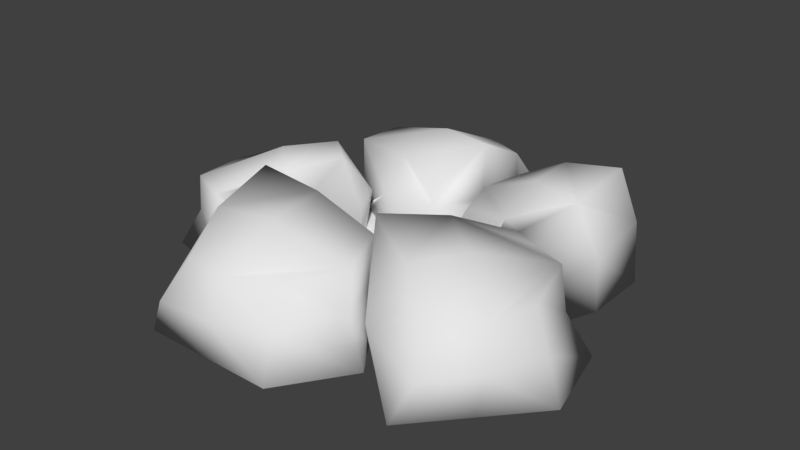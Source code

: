 # Source: Geyser.blend  (saved by Blender 2.79.0; exported with 4.5.12 LTS)
import bpy
from mathutils import Matrix  # noqa: F401  (used for matrix-valued properties, if any)

bpy.ops.wm.read_factory_settings(use_empty=True)
scene = bpy.context.scene
scene.name = 'Scene'

# ---- collections
col_collection_1 = bpy.data.collections.new('Collection 1'); scene.collection.children.link(col_collection_1)

# ---- materials (node trees are filled in below, after node groups)
mat_material = bpy.data.materials.new('Material')
mat_material.alpha_threshold = 0.0
mat_material.use_transparent_shadow = False
mat_material.roughness = 0.5
mat_material.line_color = (0.0, 0.0, 0.0, 1.0)

# ---- material node trees

# ---- world
world_world = bpy.data.worlds.new('World'); scene.world = world_world
world_world.color = (0.05088, 0.05088, 0.05088)
world_world.use_sun_shadow = False
world_world.sun_shadow_jitter_overblur = 0.0
world_world.cycles.sampling_method = 'MANUAL'

# ---- meshes
me_cube = bpy.data.meshes.new('Cube')
me_cube.from_pydata([(-0.4995, 0.4533, -0.06177), (-0.2896, 1.04, -0.06177), (0.2976, 0.8306, -0.06177), (0.08768, 0.2435, -0.06177), (-0.4995, 0.4533, 0.3292), (-0.2837, 0.8695, 0.289), (0.1051, 0.8283, 0.2978), (0.04892, 0.2699, 0.2963), (-0.5964, 0.8191, -0.06177), (-0.2264, 0.2911, -0.06177), (-0.4995, 0.4533, 0.1337), (0.003976, 0.9356, -0.06177), (-0.2867, 0.955, 0.1136), (0.1926, 0.5371, -0.06177), (0.22, 0.8818, 0.118), (0.0683, 0.2567, 0.2338), (-0.5085, 0.7032, 0.3091), (-0.2253, 0.4055, 0.3449), (-0.07061, 0.9012, 0.2934), (0.09571, 0.6014, 0.4136), (-0.2361, 0.2977, 0.1837), (-0.02363, 0.9455, 0.1158), (-0.5099, 0.746, 0.1237), (-0.1479, 0.6314, 0.417), (-0.101, 0.642, -0.06177), (0.7005, 0.09151, -0.06177), (0.08862, 0.2113, -0.06177), (0.2084, 0.8232, -0.06177), (0.8203, 0.7034, -0.06177), (0.6969, 0.08897, 0.325), (0.2568, 0.2426, 0.289), (0.2395, 0.6332, 0.2978), (0.7289, 0.6612, 0.462), (0.3534, -0.05898, -0.06177), (0.8202, 0.3858, -0.06177), (0.1485, 0.5172, -0.06177), (0.1727, 0.2269, 0.1136), (0.5143, 0.7633, -0.06177), (0.1694, 0.7389, 0.118), (0.8101, 0.6823, 0.2338), (0.4548, 0.2324, 0.3091), (0.6943, 0.3763, 0.3969), (0.1936, 0.4486, 0.2934), (0.4652, 0.6579, 0.4136), (0.8151, 0.3752, 0.1837), (0.5077, 0.8022, 0.1759), (0.1428, 0.4884, 0.1158), (0.4128, 0.03742, 0.1237), (0.4719, 0.4125, 0.417), (0.4545, 0.4573, -0.06177), (0.6026, 0.1422, -0.06177), (1.067, -0.2737, -0.06177), (0.6511, -0.7382, -0.06177), (0.1867, -0.3223, -0.06177), (0.589, 0.1264, 0.3364), (0.9066, -0.2147, 0.289), (0.7216, -0.5591, 0.2978), (0.2258, -0.2963, 0.462), (0.9779, 0.09392, -0.06177), (0.3493, -0.04938, -0.06177), (0.6026, 0.1422, 0.1337), (0.8591, -0.506, -0.06177), (0.9869, -0.2442, 0.1136), (0.4189, -0.5302, -0.06177), (0.7278, -0.6857, 0.118), (0.2062, -0.3093, 0.2338), (0.8374, 0.05625, 0.3091), (0.4142, -0.07705, 0.4293), (0.8555, -0.424, 0.2934), (0.5151, -0.4648, 0.4136), (0.3591, -0.0429, 0.1837), (0.4047, -0.5671, 0.1759), (0.8787, -0.4842, 0.1158), (0.8776, 0.04148, 0.1237), (0.6348, -0.2505, 0.417), (0.6269, -0.298, -0.06177), (-0.5834, -0.3865, -0.06177), (-1.005, 0.07243, -0.06177), (-0.5465, 0.4945, -0.06177), (-0.1244, 0.03557, -0.06177), (-0.5834, -0.3865, 0.3292), (-0.8514, -0.001915, 0.289), (-0.634, 0.3231, 0.2978), (-0.2282, 0.01356, 0.462), (-0.9522, -0.3021, -0.06177), (-0.3127, -0.2203, -0.06177), (-0.5834, -0.3865, 0.1337), (-0.776, 0.2835, -0.06177), (-0.9284, 0.03526, 0.1136), (-0.3355, 0.265, -0.06177), (-0.6279, 0.4497, 0.118), (-0.1451, 0.02457, 0.2338), (-0.8087, -0.2782, 0.3091), (-0.3746, -0.1865, 0.4293), (-0.7803, 0.2015, 0.2934), (-0.4375, 0.2092, 0.4136), (-0.323, -0.2258, 0.1837), (-0.3178, 0.3003, 0.1759), (-0.7976, 0.2636, 0.1158), (-0.8473, -0.2597, 0.1237), (-0.5775, 0.007495, 0.417), (-0.5649, 0.054, -0.06177), (0.1618, -0.2382, -0.06177), (0.1618, -0.8618, -0.06177), (-0.4618, -0.8618, -0.06177), (-0.4618, -0.2382, -0.06177), (0.1618, -0.2382, 0.3292), (0.09867, -0.7027, 0.289), (-0.2813, -0.7948, 0.2978), (-0.4164, -0.2501, 0.462), (0.3761, -0.55, -0.06177), (-0.15, -0.1773, -0.06177), (0.1618, -0.2382, 0.1337), (-0.15, -0.8618, -0.06177), (0.1302, -0.7822, 0.1136), (-0.4618, -0.55, -0.06177), (-0.3715, -0.8838, 0.118), (-0.4391, -0.2442, 0.2338), (0.2543, -0.4705, 0.3091), (-0.1273, -0.2442, 0.4293), (-0.09133, -0.8043, 0.2934), (-0.3489, -0.578, 0.4136), (-0.1387, -0.1803, 0.1837), (-0.4987, -0.564, 0.1759), (-0.1207, -0.8618, 0.1158), (0.2701, -0.5102, 0.1237), (-0.1093, -0.5242, 0.417), (-0.15, -0.55, -0.06177), (-0.3301, -0.221, 0.2156), (-0.4257, -0.2476, 0.3677), (-0.3295, -0.2208, 0.2147), (-0.4561, -0.308, 0.1582), (-0.4503, -0.3044, 0.2229), (-0.3214, -0.2108, -0.06177), (-0.4618, -0.3118, -0.06177), (-0.3169, -0.2172, 0.1855), (-0.4162, -0.2838, -0.06177), (-0.3031, -0.2072, -0.06177), (0.2183, -0.3205, -0.06177), (0.1934, -0.3178, 0.04073), (0.2019, -0.2966, -0.06177), (0.2722, -0.3989, -0.06177), (0.3579, -0.05705, -0.06177), (0.368, -0.03537, -0.01636), (0.4068, 0.00814, 0.1261), (0.5074, 0.1155, 0.3134), (0.4818, 0.05038, 0.1585), (0.3496, -0.04915, -0.0532), (0.3473, -0.05272, -0.06177), (0.7153, 0.1277, -0.06177), (0.7058, 0.1044, 0.136), (0.7058, 0.1044, 0.1299), (0.3544, -0.05396, -0.06177), (0.3563, -0.04404, -0.06177), (0.3483, -0.05377, -0.06177), (0.6725, 0.1332, -0.06177), (0.6077, 0.05124, -0.06177), (-0.4995, 0.4533, -0.01002), (-0.4995, 0.4546, -0.01293), (-0.4995, 0.4533, -0.01825), (-0.4946, 0.4505, -0.007852), (0.155, 0.5505, -0.06177), (0.1891, 0.5445, -0.06177), (0.1706, 0.4323, 0.1976), (0.2892, 0.8074, -0.06177), (0.225, 0.739, 0.142), (0.1979, 0.6959, 0.1912), (0.1987, 0.5534, 0.2342), (0.1732, 0.4646, 0.222), (0.1541, 0.3897, 0.115), (0.2294, 0.7501, 0.1283), (0.1037, 0.2883, -0.06177), (0.1831, 0.5104, -0.06177)], [(53, 138), (13, 162), (141, 138), (139, 141), (47, 146)], [(24, 11, 2, 164, 27, 161), (23, 19, 6, 18), (22, 16, 5, 12), (21, 18, 6, 14), (20, 9, 3, 15), (17, 20, 15, 7), (4, 10, 20, 17), (10, 157, 160, 159, 0, 9, 20), (172, 171, 169, 163, 15, 3), (2, 14, 165, 170, 164), (14, 6, 19, 167, 166, 165), (11, 21, 14, 2), (1, 12, 21, 11), (12, 5, 18, 21), (8, 22, 12, 1), (0, 159, 158, 157, 10, 22, 8), (10, 4, 16, 22), (16, 23, 18, 5), (4, 17, 23, 16), (17, 7, 19, 23), (9, 24, 161, 35, 13, 172, 3), (0, 8, 24, 9), (8, 1, 11, 24), (49, 172, 13, 35, 161, 27, 164, 37), (48, 43, 31, 42), (47, 40, 30, 36), (46, 168, 167, 166, 38), (45, 43, 32, 39), (44, 34, 28, 39), (41, 44, 39, 32), (29, 150, 44, 41), (37, 45, 39, 28), (27, 38, 170, 164), (38, 166, 165, 170), (35, 46, 38, 27, 161), (26, 36, 169, 46, 35, 171), (36, 30, 42, 168, 163, 169), (33, 148, 147, 143, 47, 36, 26, 154), (40, 48, 42, 30), (29, 41, 48, 40, 145, 54), (41, 32, 43, 48), (34, 49, 37, 28), (25, 156, 33, 152, 153, 49, 34, 149), (33, 59, 152), (75, 61, 52, 63), (74, 69, 56, 68), (73, 66, 55, 62), (72, 68, 56, 64), (71, 69, 57, 65), (70, 147, 59, 148, 140, 139, 65), (67, 70, 65, 57), (54, 60, 146, 145), (60, 50, 153, 59, 147, 143, 144, 146), (63, 71, 65, 139, 53, 141), (52, 64, 71, 63), (64, 56, 69, 71), (61, 72, 64, 52), (51, 62, 72, 61), (62, 55, 68, 72), (58, 73, 62, 51), (50, 149, 151, 73, 58, 155), (60, 54, 29, 150, 151), (66, 74, 68, 55), (67, 57, 69, 74), (50, 155, 58, 75, 142, 25), (58, 51, 61, 75), (101, 87, 78, 89), (100, 95, 82, 94), (99, 92, 81, 88), (98, 94, 82, 90), (97, 95, 83, 91), (96, 85, 137, 135), (93, 130, 135, 91, 83), (80, 86, 131, 132, 129, 128, 130, 93), (86, 76, 134, 131), (89, 97, 91, 79), (78, 90, 97, 89, 160, 157, 158), (90, 82, 95, 97), (87, 98, 90, 78), (77, 88, 98, 87), (88, 81, 94, 98), (84, 99, 88, 77), (76, 86, 99, 84), (86, 80, 92, 99), (92, 100, 94, 81), (80, 93, 100, 92), (93, 83, 95, 100), (85, 133, 101, 89, 79, 137), (76, 84, 101, 133, 85, 136, 134), (84, 77, 87, 101), (127, 113, 104, 115), (126, 121, 108, 120), (125, 118, 107, 114), (124, 120, 108, 116), (123, 121, 109, 129, 132), (122, 111, 137, 135, 130, 128), (119, 122, 128, 129, 109), (106, 112, 122, 119), (112, 102, 111, 122), (115, 123, 132, 117, 105, 134), (104, 116, 123, 115), (116, 108, 121, 123), (113, 124, 116, 104), (103, 114, 124, 113), (114, 107, 120, 124), (110, 125, 114, 103), (102, 112, 125, 110, 138, 140), (112, 106, 118, 125), (118, 126, 120, 107), (106, 119, 126, 118), (119, 109, 121, 126), (102, 140, 138, 110, 127, 111), (110, 103, 113, 127), (130, 128, 129, 132, 131, 96), (135, 130, 96), (137, 85, 105, 133), (132, 129, 117), (129, 128, 117), (131, 134, 136, 85, 96), (128, 130, 135, 137, 133, 105, 117), (139, 140, 53), (150, 151, 149, 34, 44), (144, 146, 145, 40, 47), (151, 149, 50, 60), (29, 54, 67, 74, 66), (146, 144, 143, 147, 70), (151, 150, 29, 66, 73), (25, 142, 33, 156), (143, 144, 47), (54, 145, 146, 70, 67), (152, 59, 153), (153, 59, 33, 154, 26, 171, 172, 49), (159, 160, 89, 78, 158), (166, 167, 168, 42, 31), (170, 165, 166, 31, 43, 45), (169, 163, 168, 46), (163, 168, 167, 19, 7, 15), (111, 127, 115, 134, 85, 137), (135, 137, 79, 91), (164, 170, 45, 37), (53, 59, 75, 63)])
me_cube.polygons.foreach_set('use_smooth', [True] * 141)
_uv = me_cube.uv_layers.new(name='UVMap')
_uv.uv.foreach_set('vector', [0.3874, 0.1478, 0.4724, 0.152, 0.4683, 0.2396, 0.4616, 0.2393, 0.4593, 0.2162, 0.3839, 0.2242, 0.3151, 0.6925, 0.3136, 0.7615, 0.2531, 0.7544, 0.2404, 0.7025, 0.9336, 0.9118, 0.8822, 0.9187, 0.8878, 0.8401, 0.9376, 0.8261, 0.04979, 0.9244, 0.001222, 0.9275, 0.0, 0.8758, 0.04924, 0.8591, 0.6569, 0.5162, 0.7229, 0.5182, 0.7173, 0.5972, 0.6378, 0.5921, 0.6089, 0.5014, 0.6569, 0.5162, 0.6378, 0.5921, 0.6209, 0.5858, 0.6178, 0.4313, 0.6703, 0.4303, 0.6569, 0.5162, 0.6089, 0.5014, 0.6703, 0.4303, 0.709, 0.4296, 0.7084, 0.4312, 0.7112, 0.4296, 0.7229, 0.4294, 0.7229, 0.5182, 0.6569, 0.5162, 0.8822, 0.8488, 0.8822, 0.783, 0.8359, 0.8162, 0.8139, 0.8296, 0.8021, 0.7729, 0.8822, 0.7697, 0.8822, 0.9437, 0.829, 0.9481, 0.8257, 0.9131, 0.8294, 0.9163, 0.8822, 0.9368, 0.829, 0.9481, 0.7758, 0.9214, 0.7489, 0.8642, 0.8033, 0.8638, 0.8119, 0.8992, 0.8257, 0.9131, 0.09825, 0.9165, 0.04979, 0.9244, 0.04924, 0.8591, 0.09825, 0.8329, 0.09825, 1.0, 0.05024, 0.9849, 0.04979, 0.9244, 0.09825, 0.9165, 0.9376, 0.8261, 0.8878, 0.8401, 0.8833, 0.7876, 0.9317, 0.7697, 0.9874, 0.9184, 0.9336, 0.9118, 0.9376, 0.8261, 0.9874, 0.8121, 0.7229, 0.4294, 0.7112, 0.4296, 0.7097, 0.4294, 0.709, 0.4296, 0.6703, 0.4303, 0.6615, 0.3789, 0.7105, 0.3463, 0.6703, 0.4303, 0.6178, 0.4313, 0.6134, 0.3874, 0.6615, 0.3789, 0.311, 0.5888, 0.3151, 0.6925, 0.2404, 0.7025, 0.2574, 0.6445, 0.3779, 0.6016, 0.3798, 0.6799, 0.3151, 0.6925, 0.311, 0.5888, 0.3798, 0.6799, 0.4061, 0.7615, 0.3136, 0.7615, 0.3151, 0.6925, 0.2859, 0.1427, 0.3874, 0.1478, 0.3839, 0.2242, 0.3746, 0.2251, 0.3833, 0.2354, 0.3756, 0.235, 0.2983, 0.2311, 0.3066, 0.05597, 0.3944, 0.0, 0.3874, 0.1478, 0.2859, 0.1427, 0.3944, 0.0, 0.4765, 0.06446, 0.4724, 0.152, 0.3874, 0.1478, 0.3833, 0.3124, 0.3756, 0.235, 0.3833, 0.2354, 0.3746, 0.2251, 0.3839, 0.2242, 0.4593, 0.2162, 0.4616, 0.2393, 0.4679, 0.3035, 0.586, 0.06896, 0.5846, 0.0, 0.6472, 0.004854, 0.6621, 0.0561, 0.8651, 0.3183, 0.8074, 0.2934, 0.8191, 0.2473, 0.8696, 0.2324, 0.6583, 0.6538, 0.6884, 0.6538, 0.6916, 0.6747, 0.6783, 0.7006, 0.657, 0.7036, 0.143, 0.7319, 0.1574, 0.6648, 0.214, 0.6513, 0.2284, 0.7155, 0.5365, 0.8725, 0.6019, 0.8685, 0.6019, 0.9485, 0.5229, 0.9507, 0.4672, 0.8722, 0.5365, 0.8725, 0.5229, 0.9507, 0.4572, 0.9423, 0.4932, 0.7951, 0.5421, 0.7896, 0.5365, 0.8725, 0.4672, 0.8722, 0.1511, 0.7987, 0.143, 0.7319, 0.2284, 0.7155, 0.2273, 0.7987, 0.6089, 0.7311, 0.657, 0.7036, 0.6619, 0.7185, 0.6122, 0.7459, 0.657, 0.7036, 0.6783, 0.7006, 0.6656, 0.7153, 0.6619, 0.7185, 0.6103, 0.6641, 0.6583, 0.6538, 0.657, 0.7036, 0.6089, 0.7311, 0.6101, 0.6714, 0.6116, 0.5972, 0.6619, 0.6143, 0.6597, 0.6389, 0.6583, 0.6538, 0.6103, 0.6641, 0.6113, 0.614, 0.8696, 0.2324, 0.8191, 0.2473, 0.8133, 0.1983, 0.8327, 0.1915, 0.8404, 0.1966, 0.8645, 0.2007, 0.9201, 0.3226, 0.9201, 0.3202, 0.9176, 0.32, 0.9066, 0.3216, 0.8651, 0.3183, 0.8696, 0.2324, 0.9201, 0.2174, 0.9201, 0.3206, 0.5937, 0.1203, 0.586, 0.06896, 0.6621, 0.0561, 0.6476, 0.1148, 0.5284, 0.163, 0.5105, 0.08282, 0.586, 0.06896, 0.5937, 0.1203, 0.5808, 0.1537, 0.5583, 0.1516, 0.5105, 0.08282, 0.5124, 0.002263, 0.5846, 0.0, 0.586, 0.06896, 0.3936, 0.4166, 0.3833, 0.3124, 0.4679, 0.3035, 0.4765, 0.3907, 0.3073, 0.4085, 0.2894, 0.3868, 0.2404, 0.3274, 0.2418, 0.3272, 0.2446, 0.3269, 0.3833, 0.3124, 0.3936, 0.4166, 0.3179, 0.4095, 0.2404, 0.3274, 0.2426, 0.3255, 0.2418, 0.3272, 0.09856, 0.5636, 0.1836, 0.5636, 0.1836, 0.6513, 0.09856, 0.6513, 0.5503, 0.2573, 0.5858, 0.3159, 0.5314, 0.3463, 0.4932, 0.3102, 0.1542, 0.9062, 0.1036, 0.9179, 0.1086, 0.8561, 0.1564, 0.8329, 0.7785, 0.4365, 0.7278, 0.4457, 0.7261, 0.3945, 0.7793, 0.3666, 0.06318, 0.7443, 0.1341, 0.7386, 0.143, 0.8324, 0.08053, 0.8329, 0.8221, 0.6884, 0.8864, 0.6863, 0.8887, 0.6862, 0.8888, 0.6872, 0.8912, 0.7619, 0.8636, 0.7697, 0.8111, 0.7697, 0.7534, 0.6878, 0.8221, 0.6884, 0.8111, 0.7697, 0.7489, 0.7682, 0.776, 0.6058, 0.8288, 0.6015, 0.8255, 0.6446, 0.7835, 0.631, 0.8288, 0.6015, 0.8816, 0.5972, 0.8885, 0.6837, 0.8887, 0.6862, 0.8864, 0.6863, 0.8759, 0.6807, 0.8343, 0.6439, 0.8255, 0.6446, 0.0009799, 0.7456, 0.06318, 0.7443, 0.08053, 0.8329, 0.02793, 0.8329, 0.0, 0.8329, 0.0003609, 0.8008, 0.00196, 0.6583, 0.05459, 0.6513, 0.06318, 0.7443, 0.0009799, 0.7456, 0.05459, 0.6513, 0.1069, 0.6754, 0.1341, 0.7386, 0.06318, 0.7443, 0.8258, 0.4312, 0.7785, 0.4365, 0.7793, 0.3666, 0.8258, 0.3463, 0.8258, 0.5162, 0.7744, 0.5103, 0.7785, 0.4365, 0.8258, 0.4312, 0.7744, 0.5103, 0.7229, 0.5044, 0.7278, 0.4457, 0.7785, 0.4365, 0.8072, 0.5958, 0.7554, 0.5668, 0.7744, 0.5103, 0.8258, 0.5162, 0.2049, 0.9846, 0.2049, 0.9569, 0.1526, 0.9553, 0.1542, 0.9062, 0.2049, 0.8925, 0.2049, 0.9675, 0.1516, 0.9848, 0.09825, 0.985, 0.1006, 0.9555, 0.1509, 0.9553, 0.1526, 0.9553, 0.4917, 0.175, 0.5503, 0.2573, 0.4932, 0.3102, 0.4765, 0.2522, 0.6081, 0.2055, 0.6621, 0.2642, 0.5858, 0.3159, 0.5503, 0.2573, 0.01348, 0.4759, 0.02931, 0.4647, 0.09856, 0.4156, 0.09856, 0.5636, 0.0, 0.5636, 0.04262, 0.4682, 0.09856, 0.4156, 0.1836, 0.4759, 0.1836, 0.5636, 0.09856, 0.5636, 0.09199, 0.3279, 0.09199, 0.4156, 0.006905, 0.4156, 0.006905, 0.3279, 0.533, 0.7205, 0.5313, 0.7894, 0.4698, 0.7814, 0.4572, 0.7295, 0.8595, 0.08271, 0.9094, 0.06923, 0.9148, 0.1251, 0.8677, 0.1504, 0.8779, 0.4424, 0.8279, 0.4499, 0.8264, 0.3964, 0.8781, 0.3725, 0.7296, 0.09528, 0.795, 0.0863, 0.8057, 0.1669, 0.7428, 0.1814, 0.733, 0.2587, 0.7989, 0.257, 0.7993, 0.2615, 0.7328, 0.2617, 0.6641, 0.2667, 0.7243, 0.2597, 0.7328, 0.2617, 0.7277, 0.3448, 0.6621, 0.3358, 0.6804, 0.1885, 0.7324, 0.185, 0.7327, 0.221, 0.7158, 0.2238, 0.6781, 0.2438, 0.724, 0.2597, 0.7243, 0.2597, 0.6641, 0.2667, 0.7324, 0.185, 0.7844, 0.1814, 0.7909, 0.2154, 0.7327, 0.221, 0.6648, 0.09514, 0.7296, 0.09528, 0.7428, 0.1814, 0.6621, 0.1814, 0.6674, 0.00884, 0.717, 0.0, 0.7296, 0.09528, 0.6648, 0.09514, 0.6815, 0.02845, 0.681, 0.02686, 0.6802, 0.0266, 0.717, 0.0, 0.7655, 0.02192, 0.795, 0.0863, 0.7296, 0.09528, 0.926, 0.4337, 0.8779, 0.4424, 0.8781, 0.3725, 0.926, 0.3463, 0.926, 0.5212, 0.8759, 0.5111, 0.8779, 0.4424, 0.926, 0.4337, 0.8759, 0.5111, 0.8258, 0.5011, 0.8279, 0.4499, 0.8779, 0.4424, 0.8057, 0.101, 0.8595, 0.08271, 0.8677, 0.1504, 0.8205, 0.1756, 0.8098, 0.003502, 0.8623, 0.001751, 0.8595, 0.08271, 0.8057, 0.101, 0.8623, 0.001751, 0.9148, 0.0, 0.9094, 0.06923, 0.8595, 0.08271, 0.5282, 0.6161, 0.533, 0.7205, 0.4572, 0.7295, 0.4743, 0.6715, 0.5953, 0.6292, 0.6089, 0.7103, 0.533, 0.7205, 0.5282, 0.6161, 0.6089, 0.7103, 0.6089, 0.7803, 0.5313, 0.7894, 0.533, 0.7205, 0.09199, 0.2231, 0.09199, 0.2267, 0.09199, 0.3279, 0.006905, 0.3279, 0.006905, 0.2402, 0.08764, 0.224, 0.1771, 0.2402, 0.2356, 0.3279, 0.09199, 0.3279, 0.09199, 0.2267, 0.09199, 0.2231, 0.1245, 0.2297, 0.1388, 0.2326, 0.2356, 0.3279, 0.1771, 0.4156, 0.09199, 0.4156, 0.09199, 0.3279, 0.1202, 0.1239, 0.1778, 0.05936, 0.2404, 0.1187, 0.1828, 0.1833, 0.3398, 0.5097, 0.4068, 0.5111, 0.4013, 0.5756, 0.351, 0.5888, 0.9431, 0.7356, 0.8915, 0.7414, 0.8979, 0.6635, 0.9489, 0.6497, 0.5603, 0.4198, 0.6074, 0.4396, 0.5898, 0.4804, 0.5369, 0.4674, 0.5337, 0.5534, 0.6089, 0.5418, 0.6089, 0.6161, 0.584, 0.61, 0.5458, 0.5923, 0.7437, 0.8675, 0.7376, 0.9362, 0.6998, 0.9362, 0.6992, 0.867, 0.6964, 0.8588, 0.6963, 0.8585, 0.7395, 0.7967, 0.7437, 0.8675, 0.6963, 0.8585, 0.6738, 0.8159, 0.677, 0.7894, 0.2679, 0.8631, 0.3212, 0.8629, 0.3076, 0.94, 0.2404, 0.9267, 0.3212, 0.8629, 0.3746, 0.8627, 0.3746, 0.9428, 0.3076, 0.94, 0.6083, 0.9246, 0.6019, 0.8581, 0.6566, 0.8543, 0.6693, 0.8534, 0.6605, 0.9362, 0.6481, 0.9334, 0.482, 0.4735, 0.5369, 0.4674, 0.5337, 0.5534, 0.4765, 0.527, 0.5369, 0.4674, 0.5898, 0.4804, 0.6089, 0.5418, 0.5337, 0.5534, 0.5123, 0.4099, 0.5603, 0.4198, 0.5369, 0.4674, 0.482, 0.4735, 0.5426, 0.3463, 0.5827, 0.3821, 0.5603, 0.4198, 0.5123, 0.4099, 0.9489, 0.6497, 0.8979, 0.6635, 0.8915, 0.6134, 0.9395, 0.5972, 0.9989, 0.7414, 0.9431, 0.7356, 0.9489, 0.6497, 1.0, 0.6359, 0.3746, 0.8627, 0.3212, 0.8629, 0.3234, 0.7922, 0.374, 0.7615, 0.3744, 0.836, 0.3745, 0.8437, 0.3212, 0.8629, 0.2679, 0.8631, 0.2729, 0.8027, 0.3234, 0.7922, 0.2404, 0.516, 0.3398, 0.5097, 0.351, 0.5888, 0.2947, 0.5715, 0.2525, 0.4467, 0.3294, 0.4314, 0.3398, 0.5097, 0.2404, 0.516, 0.3294, 0.4314, 0.4068, 0.4166, 0.4068, 0.5111, 0.3398, 0.5097, 0.0, 0.1291, 0.002724, 0.1093, 0.003837, 0.1013, 0.01454, 0.02373, 0.1202, 0.1239, 0.05137, 0.201, 0.01454, 0.02373, 0.1152, 0.0, 0.1778, 0.05936, 0.1202, 0.1239, 0.7243, 0.2597, 0.724, 0.2597, 0.6781, 0.2438, 0.7158, 0.2238, 0.7327, 0.221, 0.733, 0.2587, 0.7328, 0.2617, 0.7243, 0.2597, 0.733, 0.2587, 0.08764, 0.224, 0.09199, 0.2231, 0.1252, 0.2478, 0.09199, 0.2267, 0.6566, 0.8543, 0.6738, 0.8159, 0.6693, 0.8534, 0.6738, 0.8159, 0.6963, 0.8585, 0.6693, 0.8534, 0.7327, 0.221, 0.7909, 0.2154, 0.7933, 0.2281, 0.7989, 0.257, 0.733, 0.2587, 0.6963, 0.8585, 0.6964, 0.8588, 0.6992, 0.867, 0.6998, 0.9362, 0.6952, 0.9362, 0.6605, 0.9362, 0.6693, 0.8534, 0.8636, 0.7697, 0.8912, 0.7619, 0.8915, 0.7697, 0.5421, 0.7896, 0.5437, 0.7894, 0.5952, 0.7908, 0.6019, 0.8685, 0.5365, 0.8725, 0.8617, 0.3315, 0.853, 0.3313, 0.8083, 0.3249, 0.8074, 0.2934, 0.8651, 0.3183, 0.1526, 0.9553, 0.2049, 0.9569, 0.2049, 0.9846, 0.1516, 0.9848, 0.5328, 0.1611, 0.5583, 0.1516, 0.6081, 0.2055, 0.5503, 0.2573, 0.4917, 0.175, 0.8255, 0.6446, 0.8343, 0.6439, 0.8759, 0.6807, 0.8864, 0.6863, 0.8221, 0.6884, 0.1526, 0.9553, 0.1509, 0.9553, 0.1006, 0.9555, 0.1036, 0.9179, 0.1542, 0.9062, 0.0, 0.0, 0.0, 0.0, 0.0, 0.0, 0.0, 0.0, 0.9066, 0.3216, 0.8617, 0.3315, 0.8651, 0.3183, 0.7744, 0.6118, 0.7835, 0.631, 0.8255, 0.6446, 0.8221, 0.6884, 0.7534, 0.6878, 0.2418, 0.3272, 0.2426, 0.3255, 0.2446, 0.3269, 0.2446, 0.3269, 0.2426, 0.3255, 0.2404, 0.3274, 0.2414, 0.3256, 0.29, 0.234, 0.3113, 0.2318, 0.3756, 0.235, 0.3833, 0.3124, 0.6787, 0.02678, 0.6815, 0.02845, 0.6648, 0.09514, 0.6674, 0.00884, 0.6802, 0.0266, 0.6783, 0.7006, 0.6916, 0.6747, 0.6884, 0.6538, 0.7087, 0.6538, 0.7094, 0.6962, 0.6619, 0.7185, 0.6656, 0.7153, 0.6783, 0.7006, 0.7094, 0.6962, 0.7489, 0.7471, 0.6846, 0.7873, 0.8645, 0.2007, 0.8404, 0.1966, 0.8327, 0.1915, 0.8614, 0.1814, 0.8139, 0.8296, 0.8069, 0.8382, 0.8033, 0.8638, 0.7489, 0.8642, 0.7841, 0.7742, 0.8021, 0.7729, 0.05137, 0.201, 0.1202, 0.1239, 0.1828, 0.1833, 0.1388, 0.2326, 0.09199, 0.2231, 0.08764, 0.224, 0.7328, 0.2617, 0.7993, 0.2615, 0.8074, 0.3448, 0.7277, 0.3448, 0.6122, 0.7459, 0.6619, 0.7185, 0.6846, 0.7873, 0.6212, 0.7873, 0.0, 0.0, 0.0, 0.0, 0.09856, 0.5636, 0.09856, 0.6513])
me_cube.materials.append(mat_material)
me_cube.use_remesh_preserve_volume = False
me_cube.use_remesh_preserve_attributes = False
me_cube.use_mirror_vertex_groups = False
me_cube.update()
me_plane = bpy.data.meshes.new('Plane')
me_plane.from_pydata([(-0.584, -1.473, -0.0574), (1.0, -0.4972, 0.0), (-0.9414, 1.411, 0.0), (0.6378, 1.0, 0.0)], [], [(0, 1, 3, 2)])
me_plane.use_remesh_preserve_volume = False
me_plane.use_remesh_preserve_attributes = False
me_plane.use_mirror_vertex_groups = False
me_plane.update()

# ---- objects
ob_rocks = bpy.data.objects.new('Rocks', me_cube)
ob_plane = bpy.data.objects.new('Plane', me_plane)

# ---- transforms, parenting, visibility, modifiers, constraints
ob_rocks.location = (0.0, 0.0, 0.0)
ob_rocks.lock_rotations_4d = False
ob_rocks.empty_display_type = 'ARROWS'
ob_rocks.lineart.crease_threshold = 0.0
ob_plane.parent = ob_rocks
ob_plane.location = (0.0, 0.0, 0.0)
ob_plane.scale = (0.53, 0.32, 1.0)
ob_plane.lineart.crease_threshold = 0.0

# ---- collection membership
col_collection_1.objects.link(ob_rocks)
col_collection_1.objects.link(ob_plane)

# ---- scene / render settings (as saved in the file)
scene.frame_start = 1; scene.frame_end = 250; scene.frame_set(1)
scene.render.engine = 'BLENDER_EEVEE_NEXT'
scene.render.resolution_percentage = 50
scene.render.dither_intensity = 0.0
scene.cycles.use_denoising = False
scene.cycles.samples = 128
scene.cycles.sampling_pattern = 'TABULATED_SOBOL'
scene.cycles.use_adaptive_sampling = False
scene.cycles.use_light_tree = False
scene.cycles.blur_glossy = 0.0
scene.cycles.sample_clamp_indirect = 0.0
scene.view_settings.view_transform = 'Standard'
bpy.context.view_layer.update()

# ---- added for rendering (the .blend has no active camera and no usable light): camera, sun
cam_auto = bpy.data.cameras.new('AutoCamera')
cam_auto.lens = 50.0
cam_auto.sensor_width = 36.0
cam_auto.clip_end = 1000.0
ob_auto_camera = bpy.data.objects.new('AutoCamera', cam_auto)
scene.collection.objects.link(ob_auto_camera)
ob_auto_camera.location = (2.69204, -3.11511, 2.32906)
ob_auto_camera.rotation_euler = (1.09748, -7.21219e-08, 0.694738)
scene.camera = ob_auto_camera
light_auto_sun = bpy.data.lights.new('AutoSun', 'SUN')
light_auto_sun.energy = 3.0
light_auto_sun.angle = 0.0523599
ob_auto_sun = bpy.data.objects.new('AutoSun', light_auto_sun)
scene.collection.objects.link(ob_auto_sun)
ob_auto_sun.rotation_euler = (0.872665, 0.174533, 0.523599)
bpy.context.view_layer.update()
